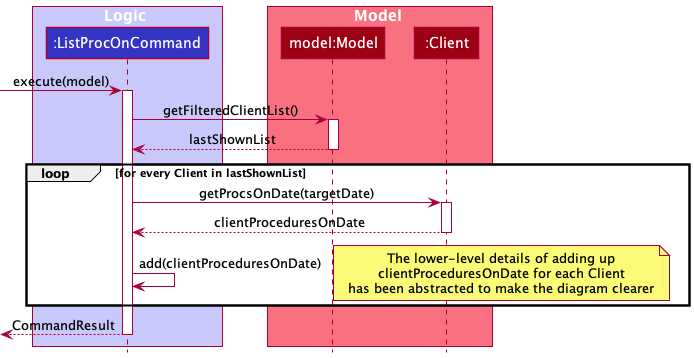

The diagram above was rendered by PlantUML. Its source (embedded in the PNG):
@startuml
!include style.puml

box Logic LOGIC_COLOR_T1
participant ":ListProcOnCommand" as ListProcOnCommand LOGIC_COLOR
end box

box Model MODEL_COLOR_T1
participant "model:Model" as Model MODEL_COLOR
participant ":Client" as Client MODEL_COLOR
end box

-> ListProcOnCommand : execute(model)
activate ListProcOnCommand
ListProcOnCommand -> Model : getFilteredClientList()
activate Model
ListProcOnCommand <-- Model : lastShownList
deactivate Model
    loop for every Client in lastShownList
        ListProcOnCommand -> Client : getProcsOnDate(targetDate)
        activate Client
        ListProcOnCommand <-- Client : clientProceduresOnDate
        deactivate Client
        ListProcOnCommand -> ListProcOnCommand : add(clientProceduresOnDate)
        note right
          The lower-level details of adding up
          clientProceduresOnDate for each Client
          has been abstracted to make the diagram clearer
        end note
    end
<-- ListProcOnCommand : CommandResult
deactivate ListProcOnCommand
@enduml